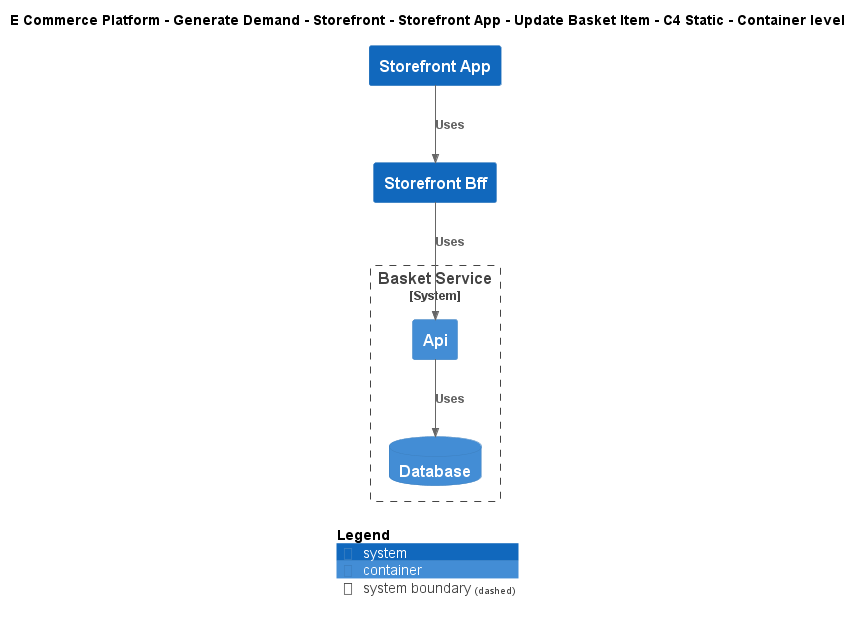

The diagram above was rendered by PlantUML. Its source (embedded in the PNG):
@startuml
!include ..\..\..\..\..\..\..\.c4s\C4_Container.puml

AddElementTag("c4interflow:lifecycle:new", $bgColor=green, $fontColor=#ffffff, $borderColor=green, $shadowing="False")
AddElementTag("c4interflow:lifecycle:changed", $bgColor=orange, $fontColor=#ffffff, $borderColor=orange, $shadowing="False")
AddElementTag("c4interflow:lifecycle:removed", $bgColor=red, $fontColor=#ffffff, $borderColor=red, $shadowing="False")

AddRelTag("c4interflow:lifecycle:new", $textColor=green, $lineColor=green)
AddRelTag("c4interflow:lifecycle:changed", $textColor=orange, $lineColor=orange)
AddRelTag("c4interflow:lifecycle:removed", $textColor=red, $lineColor=red)

SHOW_PERSON_PORTRAIT()
LAYOUT_TOP_DOWN()

skinparam linetype polyline

title E Commerce Platform - Generate Demand - Storefront - Storefront App - Update Basket Item - C4 Static - Container level

System(ECommercePlatform.GenerateDemand.Storefront.SoftwareSystems.StorefrontApp, "Storefront App", "")
System(ECommercePlatform.GenerateDemand.Storefront.SoftwareSystems.StorefrontBff, "Storefront Bff", "")

System_Boundary(ECommercePlatform.GenerateDemand.Basket.SoftwareSystems.BasketService, "Basket Service") {
    Container(ECommercePlatform.GenerateDemand.Basket.SoftwareSystems.BasketService.Containers.Api, "Api", "", "")
    ContainerDb(ECommercePlatform.GenerateDemand.Basket.SoftwareSystems.BasketService.Containers.Database, "Database", "", "")
}

Rel(ECommercePlatform.GenerateDemand.Storefront.SoftwareSystems.StorefrontApp, ECommercePlatform.GenerateDemand.Storefront.SoftwareSystems.StorefrontBff, "Uses")
Rel(ECommercePlatform.GenerateDemand.Storefront.SoftwareSystems.StorefrontBff, ECommercePlatform.GenerateDemand.Basket.SoftwareSystems.BasketService.Containers.Api, "Uses")
Rel(ECommercePlatform.GenerateDemand.Basket.SoftwareSystems.BasketService.Containers.Api, ECommercePlatform.GenerateDemand.Basket.SoftwareSystems.BasketService.Containers.Database, "Uses")


SHOW_LEGEND()
@enduml